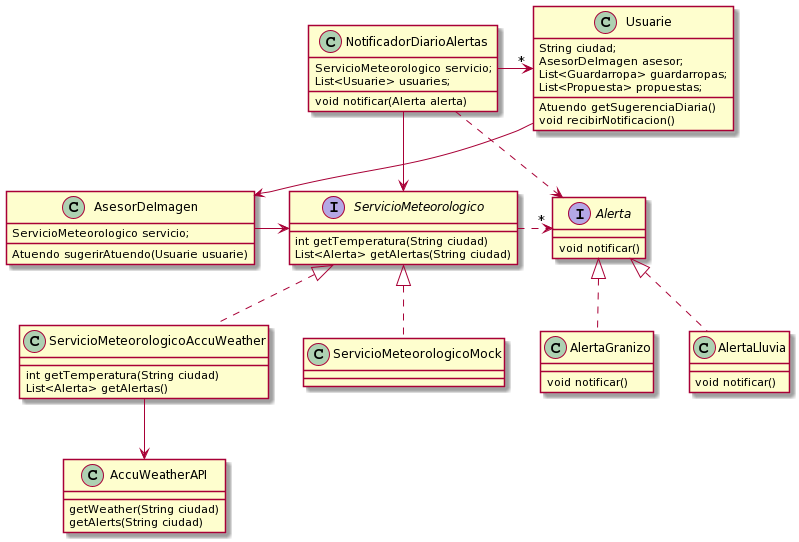

The diagram above was rendered by PlantUML. Its source (embedded in the PNG):
@startuml
interface ServicioMeteorologico {
   int getTemperatura(String ciudad)
   List<Alerta> getAlertas(String ciudad)

}

class ServicioMeteorologicoAccuWeather implements ServicioMeteorologico {
   int getTemperatura(String ciudad)
   List<Alerta> getAlertas()

}

class NotificadorDiarioAlertas {
 ServicioMeteorologico servicio;
 List<Usuarie> usuaries;
 void notificar(Alerta alerta)
}

interface Alerta {
 void notificar()
}

class AlertaGranizo {
 void notificar()
}

class AlertaLluvia {
 void notificar()
}

class AsesorDeImagen {
  ServicioMeteorologico servicio;
  Atuendo sugerirAtuendo(Usuarie usuarie)
}

class AccuWeatherAPI{
  getWeather(String ciudad)
  getAlerts(String ciudad)
}

class Usuarie {
 String ciudad;
 AsesorDeImagen asesor;
 List<Guardarropa> guardarropas;
 List<Propuesta> propuestas;
 Atuendo getSugerenciaDiaria()
 void recibirNotificacion()
}

NotificadorDiarioAlertas .> Alerta
NotificadorDiarioAlertas ->"*" Usuarie
NotificadorDiarioAlertas -> ServicioMeteorologico

AlertaLluvia -up.|> Alerta
AlertaGranizo -up.|> Alerta
AsesorDeImagen -> ServicioMeteorologico
Usuarie --> AsesorDeImagen
ServicioMeteorologico .>"*" Alerta
ServicioMeteorologicoMock -up.|> ServicioMeteorologico
ServicioMeteorologicoAccuWeather -down-> AccuWeatherAPI
@enduml